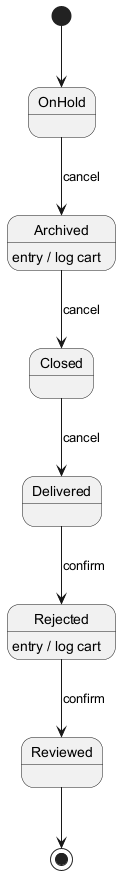

The diagram above was rendered by PlantUML. Its source (embedded in the PNG):
@startuml
skinparam backgroundColor #FFFFFF
skinparam classBackgroundColor #F3E5F5
skinparam classBorderColor #6A1B9A
[*] --> OnHold
OnHold --> Archived : cancel
Archived --> Closed : cancel
Archived : entry / log cart
Closed --> Delivered : cancel
Delivered --> Rejected : confirm
Rejected --> Reviewed : confirm
Rejected : entry / log cart
Reviewed --> [*]
@enduml